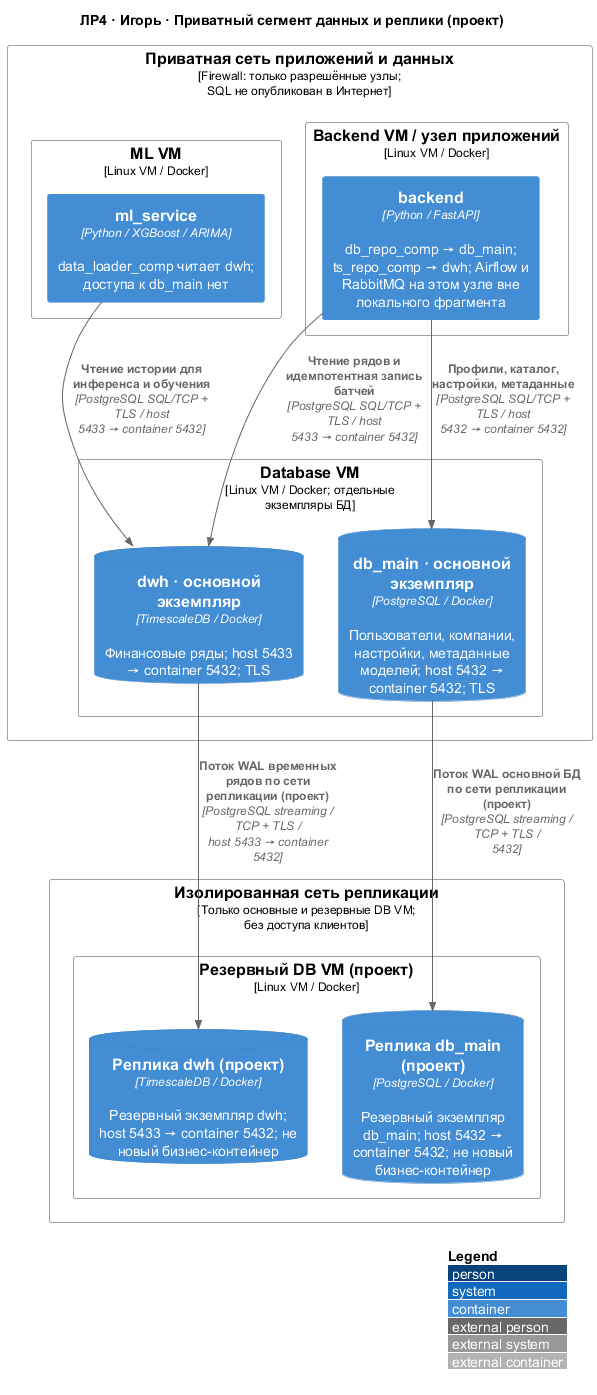

The diagram above was rendered by PlantUML. Its source (embedded in the PNG):
@startuml
!include https://raw.githubusercontent.com/plantuml-stdlib/C4-PlantUML/v2.12.0/C4_Deployment.puml
title ЛР4 · Игорь · Приватный сегмент данных и реплики (проект)
LAYOUT_WITH_LEGEND()
Deployment_Node(igor_private, "Приватная сеть приложений и данных", "Firewall: только разрешённые узлы; SQL не опубликован в Интернет") {
 Deployment_Node(igor_backend_vm, "Backend VM / узел приложений", "Linux VM / Docker") {
  Container(backend, "backend", "Python / FastAPI", "db_repo_comp → db_main; ts_repo_comp → dwh; Airflow и RabbitMQ на этом узле вне локального фрагмента")
 }
 Deployment_Node(igor_ml_vm, "ML VM", "Linux VM / Docker") {
  Container(ml_service, "ml_service", "Python / XGBoost / ARIMA", "data_loader_comp читает dwh; доступа к db_main нет")
 }
 Deployment_Node(igor_db_vm, "Database VM", "Linux VM / Docker; отдельные экземпляры БД") {
  ContainerDb(db_main, "db_main · основной экземпляр", "PostgreSQL / Docker", "Пользователи, компании, настройки, метаданные моделей; host 5432 → container 5432; TLS")
  ContainerDb(dwh, "dwh · основной экземпляр", "TimescaleDB / Docker", "Финансовые ряды; host 5433 → container 5432; TLS")
 }
}
Deployment_Node(igor_replication_net, "Изолированная сеть репликации", "Только основные и резервные DB VM; без доступа клиентов") {
 Deployment_Node(igor_standby_vm, "Резервный DB VM (проект)", "Linux VM / Docker") {
  ContainerDb(db_main_replica, "Реплика db_main (проект)", "PostgreSQL / Docker", "Резервный экземпляр db_main; host 5432 → container 5432; не новый бизнес-контейнер")
  ContainerDb(dwh_replica, "Реплика dwh (проект)", "TimescaleDB / Docker", "Резервный экземпляр dwh; host 5433 → container 5432; не новый бизнес-контейнер")
 }
}
Rel(backend, db_main, "Профили, каталог, настройки, метаданные", "PostgreSQL SQL/TCP + TLS / host 5432 → container 5432")
Rel(backend, dwh, "Чтение рядов и идемпотентная запись батчей", "PostgreSQL SQL/TCP + TLS / host 5433 → container 5432")
Rel(ml_service, dwh, "Чтение истории для инференса и обучения", "PostgreSQL SQL/TCP + TLS / host 5433 → container 5432")
Rel(db_main, db_main_replica, "Поток WAL основной БД по сети репликации (проект)", "PostgreSQL streaming / TCP + TLS / 5432")
Rel(dwh, dwh_replica, "Поток WAL временных рядов по сети репликации (проект)", "PostgreSQL streaming / TCP + TLS / host 5433 → container 5432")
@enduml